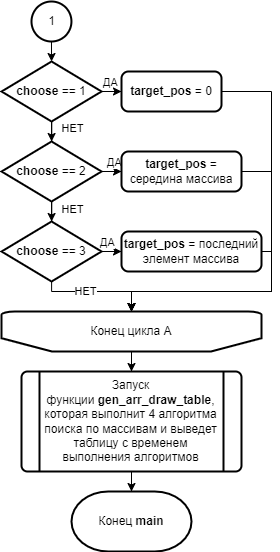

The diagram above was exported from draw.io. Its source (the exported page's mxGraphModel, read from the mxfile embedded in the PNG):
<mxGraphModel dx="782" dy="2026" grid="1" gridSize="10" guides="1" tooltips="1" connect="1" arrows="1" fold="1" page="1" pageScale="1" pageWidth="827" pageHeight="1169" math="0" shadow="0">
  <root>
    <mxCell id="0" />
    <mxCell id="1" parent="0" />
    <mxCell id="2" value="" style="edgeStyle=orthogonalEdgeStyle;rounded=0;orthogonalLoop=1;jettySize=auto;html=1;fontColor=default;" edge="1" source="3" target="26" parent="1">
      <mxGeometry relative="1" as="geometry" />
    </mxCell>
    <mxCell id="3" value="Конец цикла А" style="strokeWidth=2;html=1;shape=mxgraph.flowchart.loop_limit;whiteSpace=wrap;direction=west;" vertex="1" parent="1">
      <mxGeometry x="260" y="740" width="260" height="40" as="geometry" />
    </mxCell>
    <mxCell id="4" value="" style="edgeStyle=orthogonalEdgeStyle;rounded=0;orthogonalLoop=1;jettySize=auto;html=1;" edge="1" source="8" target="10" parent="1">
      <mxGeometry relative="1" as="geometry" />
    </mxCell>
    <mxCell id="5" value="ДА" style="edgeLabel;html=1;align=center;verticalAlign=middle;resizable=0;points=[];labelBackgroundColor=none;fontColor=default;" vertex="1" connectable="0" parent="4">
      <mxGeometry x="-0.1698" relative="1" as="geometry">
        <mxPoint x="-7" y="-10" as="offset" />
      </mxGeometry>
    </mxCell>
    <mxCell id="6" value="" style="edgeStyle=orthogonalEdgeStyle;rounded=0;orthogonalLoop=1;jettySize=auto;html=1;" edge="1" source="8" target="15" parent="1">
      <mxGeometry relative="1" as="geometry" />
    </mxCell>
    <mxCell id="7" value="НЕТ" style="edgeLabel;html=1;align=center;verticalAlign=middle;resizable=0;points=[];fontColor=default;" vertex="1" connectable="0" parent="6">
      <mxGeometry x="0.545" relative="1" as="geometry">
        <mxPoint x="20" as="offset" />
      </mxGeometry>
    </mxCell>
    <mxCell id="8" value="&lt;b&gt;choose&lt;/b&gt; == 1" style="strokeWidth=2;html=1;shape=mxgraph.flowchart.decision;whiteSpace=wrap;" vertex="1" parent="1">
      <mxGeometry x="260.06" y="490" width="100" height="60" as="geometry" />
    </mxCell>
    <mxCell id="9" style="edgeStyle=orthogonalEdgeStyle;rounded=0;orthogonalLoop=1;jettySize=auto;html=1;exitX=1;exitY=0.5;exitDx=0;exitDy=0;entryX=0.5;entryY=1;entryDx=0;entryDy=0;entryPerimeter=0;fontColor=default;" edge="1" source="10" target="3" parent="1">
      <mxGeometry relative="1" as="geometry">
        <Array as="points">
          <mxPoint x="530" y="520" />
          <mxPoint x="530" y="720" />
          <mxPoint x="390" y="720" />
        </Array>
      </mxGeometry>
    </mxCell>
    <mxCell id="10" value="&lt;b&gt;target_pos&lt;/b&gt; = 0" style="rounded=1;whiteSpace=wrap;html=1;absoluteArcSize=1;arcSize=14;strokeWidth=2;" vertex="1" parent="1">
      <mxGeometry x="380" y="500" width="100" height="40" as="geometry" />
    </mxCell>
    <mxCell id="11" value="" style="edgeStyle=orthogonalEdgeStyle;rounded=0;orthogonalLoop=1;jettySize=auto;html=1;" edge="1" source="15" target="17" parent="1">
      <mxGeometry relative="1" as="geometry" />
    </mxCell>
    <mxCell id="12" value="ДА" style="edgeLabel;html=1;align=center;verticalAlign=middle;resizable=0;points=[];fontColor=default;" vertex="1" connectable="0" parent="11">
      <mxGeometry x="-0.2279" relative="1" as="geometry">
        <mxPoint x="-5" y="-10" as="offset" />
      </mxGeometry>
    </mxCell>
    <mxCell id="13" value="" style="edgeStyle=orthogonalEdgeStyle;rounded=0;orthogonalLoop=1;jettySize=auto;html=1;" edge="1" source="15" target="22" parent="1">
      <mxGeometry relative="1" as="geometry" />
    </mxCell>
    <mxCell id="14" value="НЕТ" style="edgeLabel;html=1;align=center;verticalAlign=middle;resizable=0;points=[];fontColor=default;" vertex="1" connectable="0" parent="13">
      <mxGeometry x="-0.764" relative="1" as="geometry">
        <mxPoint x="20" as="offset" />
      </mxGeometry>
    </mxCell>
    <mxCell id="15" value="&lt;b&gt;choose&lt;/b&gt; == 2" style="strokeWidth=2;html=1;shape=mxgraph.flowchart.decision;whiteSpace=wrap;" vertex="1" parent="1">
      <mxGeometry x="260.06" y="570" width="100" height="60" as="geometry" />
    </mxCell>
    <mxCell id="16" style="edgeStyle=orthogonalEdgeStyle;rounded=0;orthogonalLoop=1;jettySize=auto;html=1;exitX=1;exitY=0.5;exitDx=0;exitDy=0;fontColor=default;entryX=0.5;entryY=1;entryDx=0;entryDy=0;entryPerimeter=0;" edge="1" source="17" target="3" parent="1">
      <mxGeometry relative="1" as="geometry">
        <mxPoint x="390" y="750" as="targetPoint" />
        <Array as="points">
          <mxPoint x="530" y="600" />
          <mxPoint x="530" y="720" />
          <mxPoint x="390" y="720" />
        </Array>
      </mxGeometry>
    </mxCell>
    <mxCell id="17" value="&lt;b&gt;target_pos &lt;/b&gt;= середина массива" style="rounded=1;whiteSpace=wrap;html=1;absoluteArcSize=1;arcSize=14;strokeWidth=2;" vertex="1" parent="1">
      <mxGeometry x="380" y="580" width="120" height="40" as="geometry" />
    </mxCell>
    <mxCell id="18" value="" style="edgeStyle=orthogonalEdgeStyle;rounded=0;orthogonalLoop=1;jettySize=auto;html=1;" edge="1" source="22" target="24" parent="1">
      <mxGeometry relative="1" as="geometry" />
    </mxCell>
    <mxCell id="19" value="ДА" style="edgeLabel;html=1;align=center;verticalAlign=middle;resizable=0;points=[];fontColor=default;" vertex="1" connectable="0" parent="18">
      <mxGeometry x="0.1126" relative="1" as="geometry">
        <mxPoint x="-2" y="-10" as="offset" />
      </mxGeometry>
    </mxCell>
    <mxCell id="20" value="" style="edgeStyle=orthogonalEdgeStyle;rounded=0;orthogonalLoop=1;jettySize=auto;html=1;entryX=0.5;entryY=1;entryDx=0;entryDy=0;entryPerimeter=0;" edge="1" source="22" target="3" parent="1">
      <mxGeometry relative="1" as="geometry">
        <Array as="points">
          <mxPoint x="310" y="720" />
          <mxPoint x="390" y="720" />
        </Array>
      </mxGeometry>
    </mxCell>
    <mxCell id="21" value="НЕТ" style="edgeLabel;html=1;align=center;verticalAlign=middle;resizable=0;points=[];fontColor=default;" vertex="1" connectable="0" parent="20">
      <mxGeometry x="-0.599" y="-1" relative="1" as="geometry">
        <mxPoint x="21" y="-2" as="offset" />
      </mxGeometry>
    </mxCell>
    <mxCell id="22" value="&lt;b&gt;choose&lt;/b&gt; == 3" style="strokeWidth=2;html=1;shape=mxgraph.flowchart.decision;whiteSpace=wrap;" vertex="1" parent="1">
      <mxGeometry x="260.06" y="650" width="100" height="60" as="geometry" />
    </mxCell>
    <mxCell id="23" style="edgeStyle=orthogonalEdgeStyle;rounded=0;orthogonalLoop=1;jettySize=auto;html=1;exitX=1;exitY=0.5;exitDx=0;exitDy=0;entryX=0.5;entryY=1;entryDx=0;entryDy=0;entryPerimeter=0;fontColor=default;" edge="1" source="24" target="3" parent="1">
      <mxGeometry relative="1" as="geometry">
        <Array as="points">
          <mxPoint x="530" y="680" />
          <mxPoint x="530" y="720" />
          <mxPoint x="390" y="720" />
        </Array>
      </mxGeometry>
    </mxCell>
    <mxCell id="24" value="&lt;b&gt;target_pos&lt;/b&gt; = последний элемент массива" style="rounded=1;whiteSpace=wrap;html=1;absoluteArcSize=1;arcSize=14;strokeWidth=2;" vertex="1" parent="1">
      <mxGeometry x="380" y="660" width="140" height="40" as="geometry" />
    </mxCell>
    <mxCell id="25" value="" style="edgeStyle=orthogonalEdgeStyle;rounded=0;orthogonalLoop=1;jettySize=auto;html=1;fontColor=default;" edge="1" source="26" target="27" parent="1">
      <mxGeometry relative="1" as="geometry" />
    </mxCell>
    <mxCell id="26" value="Запуск функции&amp;nbsp;&lt;b&gt;gen_arr_draw_table&lt;/b&gt;, которая выполнит 4 алгоритма поиска по массивам и выведет таблицу с временем выполнения алгоритмов" style="verticalLabelPosition=middle;verticalAlign=middle;html=1;shape=process;whiteSpace=wrap;rounded=1;size=0.08333333333333333;arcSize=6;strokeWidth=2;labelPosition=center;align=center;labelBackgroundColor=none;fontColor=default;" vertex="1" parent="1">
      <mxGeometry x="280" y="800" width="220" height="100" as="geometry" />
    </mxCell>
    <mxCell id="27" value="Конец &lt;b&gt;main&lt;/b&gt;" style="strokeWidth=2;html=1;shape=mxgraph.flowchart.terminator;whiteSpace=wrap;labelBackgroundColor=none;fontColor=default;" vertex="1" parent="1">
      <mxGeometry x="330" y="920" width="120" height="60" as="geometry" />
    </mxCell>
    <mxCell id="28" style="edgeStyle=orthogonalEdgeStyle;rounded=0;orthogonalLoop=1;jettySize=auto;html=1;exitX=0.5;exitY=1;exitDx=0;exitDy=0;exitPerimeter=0;entryX=0.5;entryY=0;entryDx=0;entryDy=0;entryPerimeter=0;fontColor=default;" edge="1" source="29" target="8" parent="1">
      <mxGeometry relative="1" as="geometry" />
    </mxCell>
    <mxCell id="29" value="1" style="verticalLabelPosition=middle;verticalAlign=middle;html=1;shape=mxgraph.flowchart.on-page_reference;strokeWidth=2;labelPosition=center;align=center;labelBackgroundColor=none;fontColor=default;" vertex="1" parent="1">
      <mxGeometry x="290" y="430" width="39.94" height="40" as="geometry" />
    </mxCell>
  </root>
</mxGraphModel>